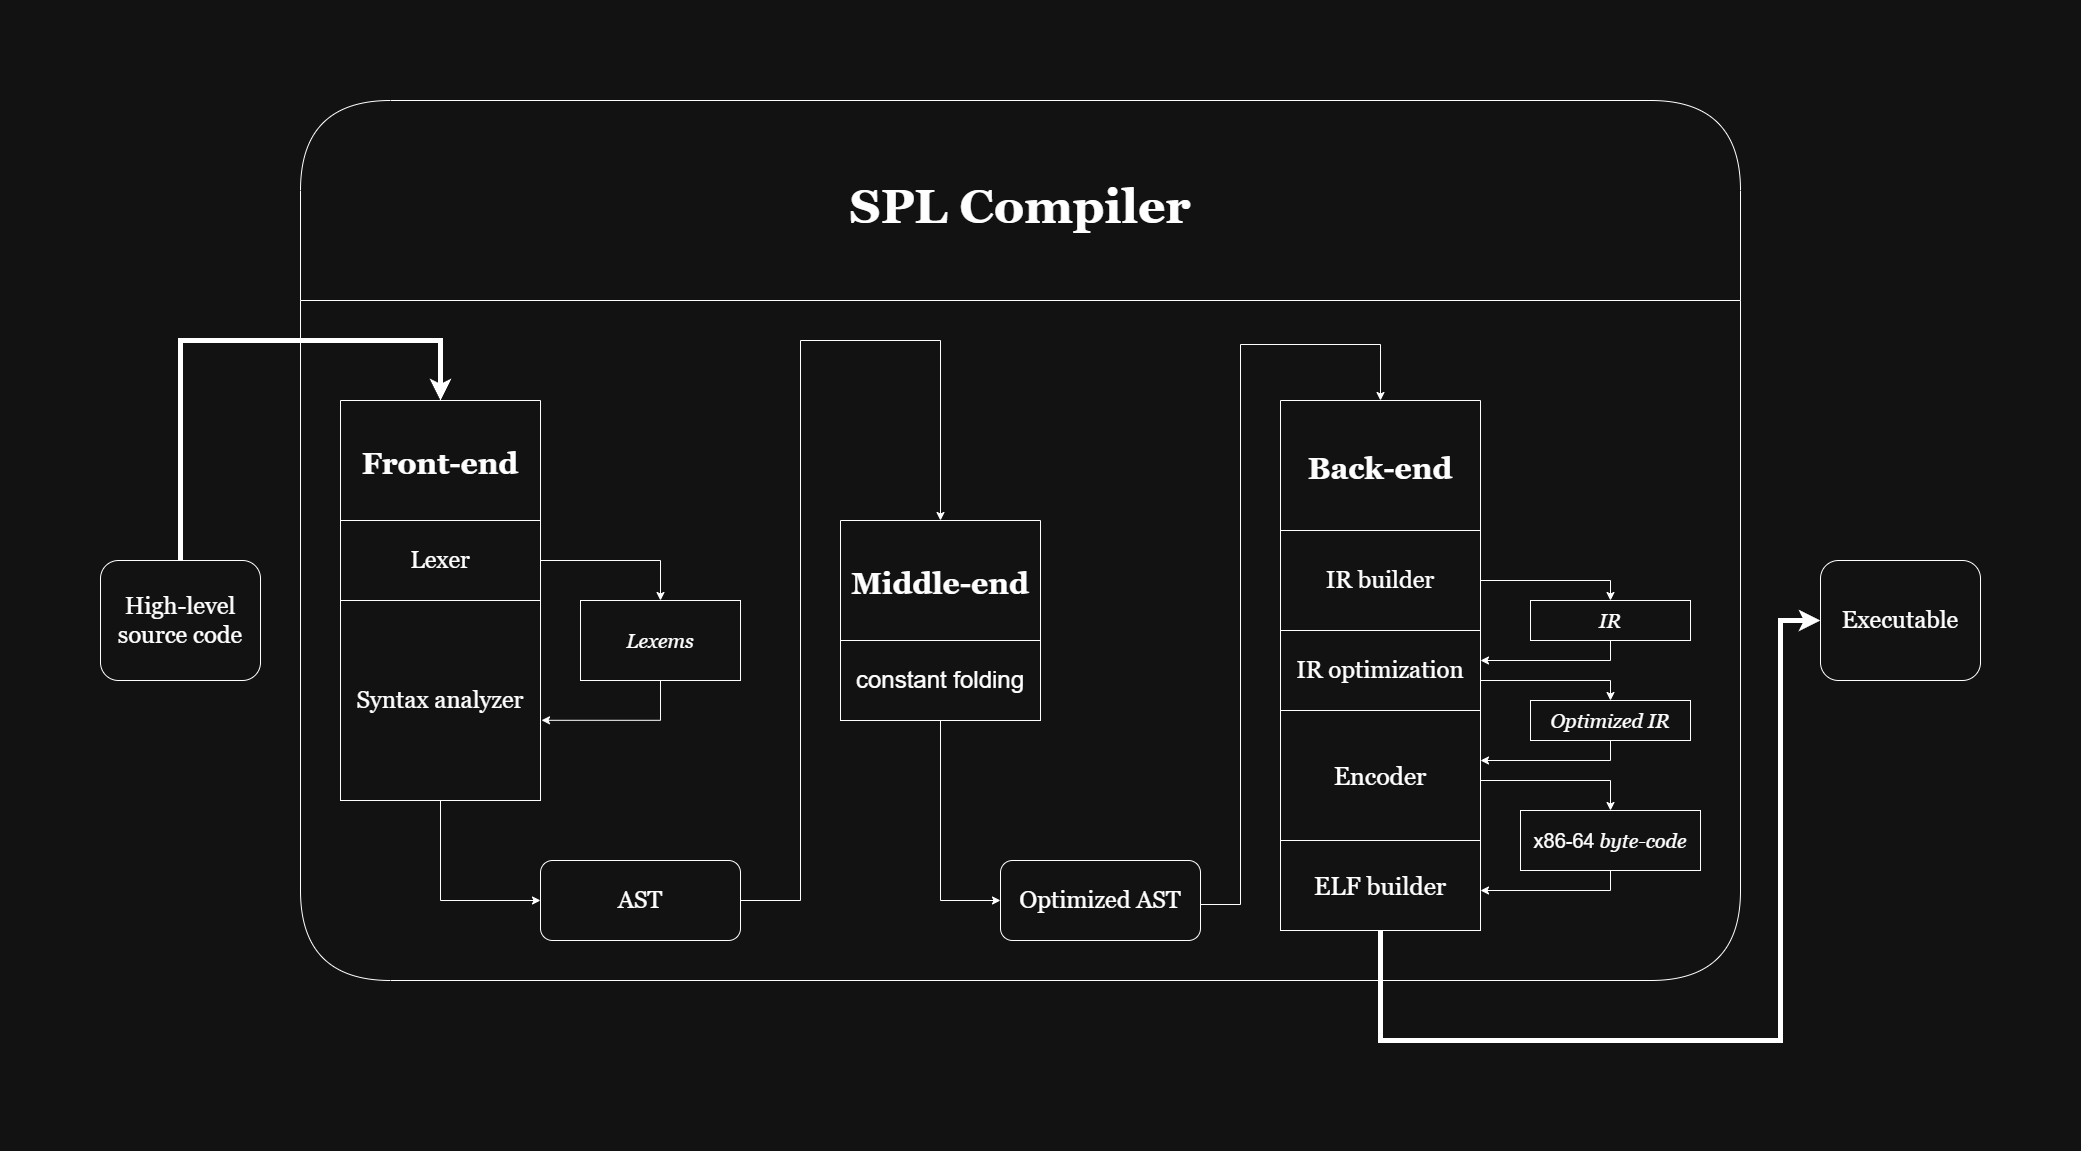

The diagram above was exported from draw.io. Its source (the exported page's mxGraphModel, read from the mxfile embedded in the PNG):
<mxGraphModel dx="3253" dy="1798" grid="1" gridSize="10" guides="1" tooltips="1" connect="1" arrows="1" fold="1" page="1" pageScale="1" pageWidth="827" pageHeight="1169" math="0" shadow="0">
  <root>
    <mxCell id="0" />
    <mxCell id="1" parent="0" />
    <mxCell id="GUW9TPqtkNXXUwAwM254-143" style="edgeStyle=orthogonalEdgeStyle;rounded=0;orthogonalLoop=1;jettySize=auto;html=1;entryX=0.5;entryY=0;entryDx=0;entryDy=0;strokeWidth=5;" edge="1" parent="1" source="GUW9TPqtkNXXUwAwM254-59" target="GUW9TPqtkNXXUwAwM254-52">
      <mxGeometry relative="1" as="geometry">
        <Array as="points">
          <mxPoint x="-560" y="300" />
          <mxPoint x="-300" y="300" />
        </Array>
      </mxGeometry>
    </mxCell>
    <mxCell id="GUW9TPqtkNXXUwAwM254-59" value="&lt;font face=&quot;Georgia&quot;&gt;&lt;span style=&quot;font-size: 24px;&quot;&gt;High-level source code&lt;/span&gt;&lt;/font&gt;" style="rounded=1;whiteSpace=wrap;html=1;" vertex="1" parent="1">
      <mxGeometry x="-640" y="520" width="160" height="120" as="geometry" />
    </mxCell>
    <mxCell id="GUW9TPqtkNXXUwAwM254-58" value="SPL Compiler" style="swimlane;startSize=200;fontSize=48;fontFamily=Georgia;fontStyle=1;rounded=1;gradientColor=none;" vertex="1" parent="1">
      <mxGeometry x="-440" y="60" width="1440" height="880" as="geometry" />
    </mxCell>
    <mxCell id="GUW9TPqtkNXXUwAwM254-52" value="Front-end" style="swimlane;startSize=120;fontSize=30;fontStyle=1;fontFamily=Georgia;rounded=0;" vertex="1" parent="GUW9TPqtkNXXUwAwM254-58">
      <mxGeometry x="40" y="300" width="200" height="400" as="geometry" />
    </mxCell>
    <mxCell id="GUW9TPqtkNXXUwAwM254-54" value="&lt;font face=&quot;Georgia&quot; style=&quot;font-size: 24px;&quot;&gt;Lexer&lt;/font&gt;" style="rounded=0;whiteSpace=wrap;html=1;" vertex="1" parent="GUW9TPqtkNXXUwAwM254-52">
      <mxGeometry y="120" width="200" height="80" as="geometry" />
    </mxCell>
    <mxCell id="GUW9TPqtkNXXUwAwM254-55" value="&lt;font face=&quot;Georgia&quot; style=&quot;font-size: 24px;&quot;&gt;Syntax analyzer&lt;/font&gt;" style="rounded=0;whiteSpace=wrap;html=1;" vertex="1" parent="GUW9TPqtkNXXUwAwM254-52">
      <mxGeometry y="200" width="200" height="200" as="geometry" />
    </mxCell>
    <mxCell id="GUW9TPqtkNXXUwAwM254-66" style="edgeStyle=orthogonalEdgeStyle;rounded=0;orthogonalLoop=1;jettySize=auto;html=1;exitX=0.5;exitY=1;exitDx=0;exitDy=0;" edge="1" parent="GUW9TPqtkNXXUwAwM254-52" source="GUW9TPqtkNXXUwAwM254-54" target="GUW9TPqtkNXXUwAwM254-54">
      <mxGeometry relative="1" as="geometry" />
    </mxCell>
    <mxCell id="GUW9TPqtkNXXUwAwM254-75" style="edgeStyle=orthogonalEdgeStyle;rounded=0;orthogonalLoop=1;jettySize=auto;html=1;entryX=1.005;entryY=0.599;entryDx=0;entryDy=0;entryPerimeter=0;" edge="1" parent="GUW9TPqtkNXXUwAwM254-58" source="GUW9TPqtkNXXUwAwM254-67" target="GUW9TPqtkNXXUwAwM254-55">
      <mxGeometry relative="1" as="geometry">
        <mxPoint x="370" y="640" as="targetPoint" />
        <Array as="points">
          <mxPoint x="360" y="620" />
        </Array>
      </mxGeometry>
    </mxCell>
    <mxCell id="GUW9TPqtkNXXUwAwM254-67" value="&lt;h3&gt;&lt;font face=&quot;Georgia&quot; style=&quot;font-weight: normal; font-size: 20px;&quot;&gt;&lt;i style=&quot;&quot;&gt;Lexems&lt;/i&gt;&lt;/font&gt;&lt;/h3&gt;" style="rounded=0;whiteSpace=wrap;html=1;" vertex="1" parent="GUW9TPqtkNXXUwAwM254-58">
      <mxGeometry x="280" y="500" width="160" height="80" as="geometry" />
    </mxCell>
    <mxCell id="GUW9TPqtkNXXUwAwM254-70" style="edgeStyle=orthogonalEdgeStyle;rounded=0;orthogonalLoop=1;jettySize=auto;html=1;entryX=0.5;entryY=0;entryDx=0;entryDy=0;" edge="1" parent="GUW9TPqtkNXXUwAwM254-58" source="GUW9TPqtkNXXUwAwM254-54" target="GUW9TPqtkNXXUwAwM254-67">
      <mxGeometry relative="1" as="geometry">
        <mxPoint x="354" y="479" as="targetPoint" />
        <Array as="points">
          <mxPoint x="360" y="460" />
        </Array>
      </mxGeometry>
    </mxCell>
    <mxCell id="GUW9TPqtkNXXUwAwM254-74" style="edgeStyle=orthogonalEdgeStyle;rounded=0;orthogonalLoop=1;jettySize=auto;html=1;entryX=0.5;entryY=0;entryDx=0;entryDy=0;" edge="1" parent="GUW9TPqtkNXXUwAwM254-58" source="GUW9TPqtkNXXUwAwM254-71" target="GUW9TPqtkNXXUwAwM254-76">
      <mxGeometry relative="1" as="geometry">
        <mxPoint x="700" y="380" as="targetPoint" />
        <Array as="points">
          <mxPoint x="500" y="800" />
          <mxPoint x="500" y="240" />
          <mxPoint x="640" y="240" />
        </Array>
      </mxGeometry>
    </mxCell>
    <mxCell id="GUW9TPqtkNXXUwAwM254-71" value="&lt;font face=&quot;Georgia&quot; style=&quot;font-size: 24px;&quot;&gt;AST&lt;/font&gt;" style="rounded=1;whiteSpace=wrap;html=1;" vertex="1" parent="GUW9TPqtkNXXUwAwM254-58">
      <mxGeometry x="240" y="760" width="200" height="80" as="geometry" />
    </mxCell>
    <mxCell id="GUW9TPqtkNXXUwAwM254-73" style="edgeStyle=orthogonalEdgeStyle;rounded=0;orthogonalLoop=1;jettySize=auto;html=1;" edge="1" parent="GUW9TPqtkNXXUwAwM254-58" source="GUW9TPqtkNXXUwAwM254-55">
      <mxGeometry relative="1" as="geometry">
        <mxPoint x="240" y="800" as="targetPoint" />
        <Array as="points">
          <mxPoint x="140" y="800" />
        </Array>
      </mxGeometry>
    </mxCell>
    <mxCell id="GUW9TPqtkNXXUwAwM254-76" value="Middle-end" style="swimlane;startSize=120;fontSize=30;fontStyle=1;fontFamily=Georgia;rounded=0;" vertex="1" parent="GUW9TPqtkNXXUwAwM254-58">
      <mxGeometry x="540" y="420" width="200" height="200" as="geometry" />
    </mxCell>
    <mxCell id="GUW9TPqtkNXXUwAwM254-79" style="edgeStyle=orthogonalEdgeStyle;rounded=0;orthogonalLoop=1;jettySize=auto;html=1;exitX=0.5;exitY=1;exitDx=0;exitDy=0;" edge="1" parent="GUW9TPqtkNXXUwAwM254-76">
      <mxGeometry relative="1" as="geometry">
        <mxPoint x="100" y="400" as="sourcePoint" />
        <mxPoint x="100" y="400" as="targetPoint" />
      </mxGeometry>
    </mxCell>
    <mxCell id="GUW9TPqtkNXXUwAwM254-140" value="&lt;font style=&quot;font-size: 24px;&quot;&gt;constant folding&lt;/font&gt;" style="rounded=0;whiteSpace=wrap;html=1;" vertex="1" parent="GUW9TPqtkNXXUwAwM254-76">
      <mxGeometry y="120" width="200" height="80" as="geometry" />
    </mxCell>
    <mxCell id="GUW9TPqtkNXXUwAwM254-82" value="&lt;font face=&quot;Georgia&quot; style=&quot;font-size: 24px;&quot;&gt;Optimized AST&lt;/font&gt;" style="rounded=1;whiteSpace=wrap;html=1;" vertex="1" parent="GUW9TPqtkNXXUwAwM254-58">
      <mxGeometry x="700" y="760" width="200" height="80" as="geometry" />
    </mxCell>
    <mxCell id="GUW9TPqtkNXXUwAwM254-83" style="edgeStyle=orthogonalEdgeStyle;rounded=0;orthogonalLoop=1;jettySize=auto;html=1;entryX=0.5;entryY=0;entryDx=0;entryDy=0;exitX=1;exitY=0.5;exitDx=0;exitDy=0;" edge="1" parent="GUW9TPqtkNXXUwAwM254-58" source="GUW9TPqtkNXXUwAwM254-82" target="GUW9TPqtkNXXUwAwM254-88">
      <mxGeometry relative="1" as="geometry">
        <mxPoint x="1160" y="294" as="targetPoint" />
        <mxPoint x="920" y="804" as="sourcePoint" />
        <Array as="points">
          <mxPoint x="900" y="804" />
          <mxPoint x="940" y="804" />
          <mxPoint x="940" y="244" />
          <mxPoint x="1080" y="244" />
        </Array>
      </mxGeometry>
    </mxCell>
    <mxCell id="GUW9TPqtkNXXUwAwM254-88" value="Back-end" style="swimlane;startSize=130;fontSize=30;fontStyle=1;fontFamily=Georgia;rounded=0;" vertex="1" parent="GUW9TPqtkNXXUwAwM254-58">
      <mxGeometry x="980" y="300" width="200" height="530" as="geometry" />
    </mxCell>
    <mxCell id="GUW9TPqtkNXXUwAwM254-91" style="edgeStyle=orthogonalEdgeStyle;rounded=0;orthogonalLoop=1;jettySize=auto;html=1;exitX=0.5;exitY=1;exitDx=0;exitDy=0;" edge="1" parent="GUW9TPqtkNXXUwAwM254-88">
      <mxGeometry relative="1" as="geometry">
        <mxPoint x="100" y="400" as="sourcePoint" />
        <mxPoint x="100" y="400" as="targetPoint" />
      </mxGeometry>
    </mxCell>
    <mxCell id="GUW9TPqtkNXXUwAwM254-92" value="&lt;span style=&quot;font-family: Georgia; font-size: 24px;&quot;&gt;IR builder&lt;/span&gt;" style="rounded=0;whiteSpace=wrap;html=1;" vertex="1" parent="GUW9TPqtkNXXUwAwM254-88">
      <mxGeometry y="130" width="200" height="100" as="geometry" />
    </mxCell>
    <mxCell id="GUW9TPqtkNXXUwAwM254-100" value="&lt;font style=&quot;font-size: 24px;&quot; face=&quot;Georgia&quot;&gt;IR optimization&lt;/font&gt;" style="rounded=0;whiteSpace=wrap;html=1;" vertex="1" parent="GUW9TPqtkNXXUwAwM254-88">
      <mxGeometry y="230" width="200" height="80" as="geometry" />
    </mxCell>
    <mxCell id="GUW9TPqtkNXXUwAwM254-122" value="&lt;font style=&quot;font-size: 25px;&quot; face=&quot;Georgia&quot;&gt;Encoder&lt;/font&gt;" style="rounded=0;whiteSpace=wrap;html=1;" vertex="1" parent="GUW9TPqtkNXXUwAwM254-88">
      <mxGeometry y="310" width="200" height="130" as="geometry" />
    </mxCell>
    <mxCell id="GUW9TPqtkNXXUwAwM254-144" style="edgeStyle=orthogonalEdgeStyle;rounded=0;orthogonalLoop=1;jettySize=auto;html=1;strokeWidth=5;" edge="1" parent="GUW9TPqtkNXXUwAwM254-88" source="GUW9TPqtkNXXUwAwM254-123">
      <mxGeometry relative="1" as="geometry">
        <mxPoint x="540" y="220" as="targetPoint" />
        <Array as="points">
          <mxPoint x="100" y="640" />
          <mxPoint x="500" y="640" />
          <mxPoint x="500" y="220" />
        </Array>
      </mxGeometry>
    </mxCell>
    <mxCell id="GUW9TPqtkNXXUwAwM254-123" value="&lt;font style=&quot;font-size: 25px;&quot; face=&quot;Georgia&quot;&gt;ELF builder&lt;/font&gt;" style="rounded=0;whiteSpace=wrap;html=1;" vertex="1" parent="GUW9TPqtkNXXUwAwM254-88">
      <mxGeometry y="440" width="200" height="90" as="geometry" />
    </mxCell>
    <mxCell id="GUW9TPqtkNXXUwAwM254-131" style="edgeStyle=orthogonalEdgeStyle;rounded=0;orthogonalLoop=1;jettySize=auto;html=1;" edge="1" parent="GUW9TPqtkNXXUwAwM254-58" source="GUW9TPqtkNXXUwAwM254-94">
      <mxGeometry relative="1" as="geometry">
        <mxPoint x="1180" y="560" as="targetPoint" />
        <Array as="points">
          <mxPoint x="1310" y="560" />
        </Array>
      </mxGeometry>
    </mxCell>
    <mxCell id="GUW9TPqtkNXXUwAwM254-94" value="&lt;h3&gt;&lt;font face=&quot;Georgia&quot; style=&quot;font-weight: normal; font-size: 20px;&quot;&gt;&lt;i style=&quot;&quot;&gt;IR&lt;/i&gt;&lt;/font&gt;&lt;/h3&gt;" style="rounded=0;whiteSpace=wrap;html=1;" vertex="1" parent="GUW9TPqtkNXXUwAwM254-58">
      <mxGeometry x="1230" y="500" width="160" height="40" as="geometry" />
    </mxCell>
    <mxCell id="GUW9TPqtkNXXUwAwM254-132" style="edgeStyle=orthogonalEdgeStyle;rounded=0;orthogonalLoop=1;jettySize=auto;html=1;entryX=0.5;entryY=0;entryDx=0;entryDy=0;" edge="1" parent="GUW9TPqtkNXXUwAwM254-58" target="GUW9TPqtkNXXUwAwM254-94">
      <mxGeometry relative="1" as="geometry">
        <mxPoint x="1180" y="480" as="sourcePoint" />
        <mxPoint x="1319" y="500" as="targetPoint" />
        <Array as="points">
          <mxPoint x="1310" y="480" />
        </Array>
      </mxGeometry>
    </mxCell>
    <mxCell id="GUW9TPqtkNXXUwAwM254-133" style="edgeStyle=orthogonalEdgeStyle;rounded=0;orthogonalLoop=1;jettySize=auto;html=1;" edge="1" parent="GUW9TPqtkNXXUwAwM254-58" source="GUW9TPqtkNXXUwAwM254-134">
      <mxGeometry relative="1" as="geometry">
        <mxPoint x="1180" y="660" as="targetPoint" />
        <Array as="points">
          <mxPoint x="1310" y="660" />
        </Array>
      </mxGeometry>
    </mxCell>
    <mxCell id="GUW9TPqtkNXXUwAwM254-134" value="&lt;h3&gt;&lt;font face=&quot;Georgia&quot; style=&quot;font-weight: normal; font-size: 20px;&quot;&gt;&lt;i style=&quot;&quot;&gt;Optimized IR&lt;/i&gt;&lt;/font&gt;&lt;/h3&gt;" style="rounded=0;whiteSpace=wrap;html=1;" vertex="1" parent="GUW9TPqtkNXXUwAwM254-58">
      <mxGeometry x="1230" y="600" width="160" height="40" as="geometry" />
    </mxCell>
    <mxCell id="GUW9TPqtkNXXUwAwM254-135" style="edgeStyle=orthogonalEdgeStyle;rounded=0;orthogonalLoop=1;jettySize=auto;html=1;entryX=0.5;entryY=0;entryDx=0;entryDy=0;" edge="1" parent="GUW9TPqtkNXXUwAwM254-58" target="GUW9TPqtkNXXUwAwM254-134">
      <mxGeometry relative="1" as="geometry">
        <mxPoint x="1180" y="580" as="sourcePoint" />
        <Array as="points">
          <mxPoint x="1310" y="580" />
        </Array>
      </mxGeometry>
    </mxCell>
    <mxCell id="GUW9TPqtkNXXUwAwM254-136" style="edgeStyle=orthogonalEdgeStyle;rounded=0;orthogonalLoop=1;jettySize=auto;html=1;exitX=0.5;exitY=1;exitDx=0;exitDy=0;" edge="1" parent="GUW9TPqtkNXXUwAwM254-58" source="GUW9TPqtkNXXUwAwM254-137">
      <mxGeometry relative="1" as="geometry">
        <mxPoint x="1180" y="790" as="targetPoint" />
        <Array as="points">
          <mxPoint x="1310" y="790" />
        </Array>
        <mxPoint x="1319" y="770" as="sourcePoint" />
      </mxGeometry>
    </mxCell>
    <mxCell id="GUW9TPqtkNXXUwAwM254-137" value="&lt;h3&gt;&lt;font style=&quot;font-weight: normal; font-size: 20px;&quot;&gt;x86-64&lt;i style=&quot;font-family: Georgia;&quot;&gt;&amp;nbsp;&lt;/i&gt;&lt;/font&gt;&lt;i style=&quot;font-size: 20px; font-weight: normal; font-family: Georgia; background-color: transparent; color: light-dark(rgb(0, 0, 0), rgb(255, 255, 255));&quot;&gt;byte-code&lt;/i&gt;&lt;/h3&gt;" style="rounded=0;whiteSpace=wrap;html=1;" vertex="1" parent="GUW9TPqtkNXXUwAwM254-58">
      <mxGeometry x="1220" y="710" width="180" height="60" as="geometry" />
    </mxCell>
    <mxCell id="GUW9TPqtkNXXUwAwM254-138" style="edgeStyle=orthogonalEdgeStyle;rounded=0;orthogonalLoop=1;jettySize=auto;html=1;entryX=0.5;entryY=0;entryDx=0;entryDy=0;" edge="1" parent="GUW9TPqtkNXXUwAwM254-58" target="GUW9TPqtkNXXUwAwM254-137">
      <mxGeometry relative="1" as="geometry">
        <mxPoint x="1180" y="680" as="sourcePoint" />
        <Array as="points">
          <mxPoint x="1310" y="680" />
        </Array>
      </mxGeometry>
    </mxCell>
    <mxCell id="GUW9TPqtkNXXUwAwM254-81" style="edgeStyle=orthogonalEdgeStyle;rounded=0;orthogonalLoop=1;jettySize=auto;html=1;exitX=0.5;exitY=1;exitDx=0;exitDy=0;" edge="1" parent="GUW9TPqtkNXXUwAwM254-58" source="GUW9TPqtkNXXUwAwM254-76">
      <mxGeometry relative="1" as="geometry">
        <mxPoint x="700" y="800" as="targetPoint" />
        <mxPoint x="680" y="720" as="sourcePoint" />
        <Array as="points">
          <mxPoint x="640" y="800" />
        </Array>
      </mxGeometry>
    </mxCell>
    <mxCell id="GUW9TPqtkNXXUwAwM254-145" value="&lt;font face=&quot;Georgia&quot;&gt;&lt;span style=&quot;font-size: 24px;&quot;&gt;Executable&lt;/span&gt;&lt;/font&gt;" style="rounded=1;whiteSpace=wrap;html=1;" vertex="1" parent="GUW9TPqtkNXXUwAwM254-58">
      <mxGeometry x="1520" y="460" width="160" height="120" as="geometry" />
    </mxCell>
  </root>
</mxGraphModel>